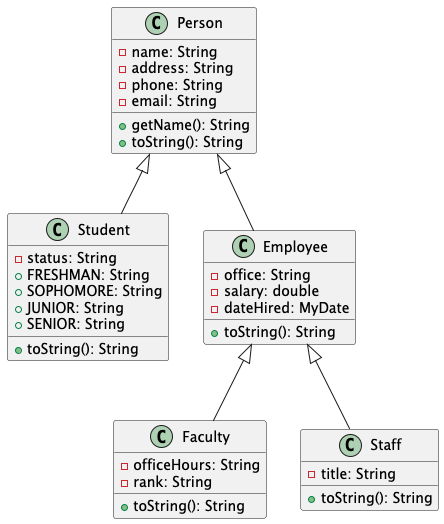

The diagram above was rendered by PlantUML. Its source (embedded in the PNG):
@startuml
Class Person {
- name: String
- address: String
- phone: String
- email: String
+ getName(): String
+ toString(): String
}

class Student {
  - status: String
  + FRESHMAN: String
  + SOPHOMORE: String
  + JUNIOR: String
  + SENIOR: String
  + toString(): String
}

class Employee {
  - office: String
  - salary: double
  - dateHired: MyDate
  + toString(): String
}

class Faculty {
  - officeHours: String
  - rank: String
  + toString(): String
}

class Staff {
  - title: String
  + toString(): String
}

' Inheritance
Person <|-- Student
Person <|-- Employee
Employee <|-- Faculty
Employee <|-- Staff
@enduml